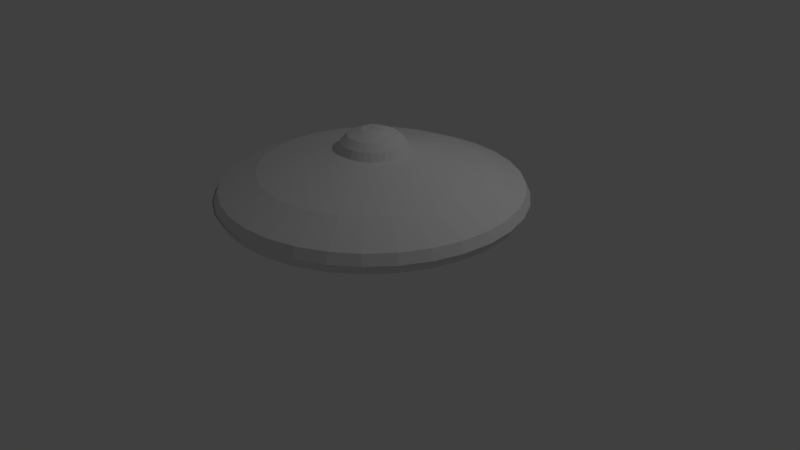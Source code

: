 # Source: ufo.blend  (saved by Blender 2.79.0; exported with 4.5.12 LTS)
import bpy
from mathutils import Matrix  # noqa: F401  (used for matrix-valued properties, if any)

bpy.ops.wm.read_factory_settings(use_empty=True)
scene = bpy.context.scene
scene.name = 'Scene'

# ---- collections
col_collection_1 = bpy.data.collections.new('Collection 1'); scene.collection.children.link(col_collection_1)

# ---- world
world_world = bpy.data.worlds.new('World'); scene.world = world_world
world_world.color = (0.05088, 0.05088, 0.05088)
world_world.use_sun_shadow = False
world_world.sun_shadow_jitter_overblur = 0.0
world_world.cycles.sampling_method = 'MANUAL'

# ---- cameras
cam_camera = bpy.data.cameras.new('Camera')
cam_camera.clip_end = 100.0
cam_camera.lens = 35.0
cam_camera.sensor_width = 32.0
cam_camera.sensor_height = 18.0
cam_camera.ortho_scale = 7.314
cam_camera.dof.focus_distance = 0.0
cam_camera.dof.aperture_fstop = 128.0

# ---- lights
light_lamp = bpy.data.lights.new('Lamp', 'POINT')
light_lamp.transmission_factor = 0.0
light_lamp.cutoff_distance = 30.0
light_lamp.energy = 100.0
light_lamp.shadow_buffer_clip_start = 1.001
light_lamp.shadow_soft_size = 0.1
light_lamp.shadow_maximum_resolution = 0.006
light_lamp.use_absolute_resolution = True

# ---- meshes
me_circle_005 = bpy.data.meshes.new('Circle.005')
me_circle_005.from_pydata([(-1.223e-07, -0.0298, 0.0), (0.005814, -0.02923, 0.0), (0.01141, -0.02754, 0.0), (0.01656, -0.02478, 0.0), (0.02107, -0.02107, 0.0), (0.02478, -0.01656, 0.0), (0.02754, -0.01141, 0.0), (0.02923, -0.005814, 0.0), (0.0298, 2.912e-07, 0.0), (0.02923, 0.005815, 0.0), (0.02754, 0.01141, 0.0), (0.02478, 0.01656, 0.0), (0.02107, 0.02108, 0.0), (0.01656, 0.02478, 0.0), (0.01141, 0.02754, 0.0), (0.005814, 0.02923, 0.0), (-1.32e-07, 0.0298, 0.0), (-0.005815, 0.02923, 0.0), (-0.01141, 0.02754, 0.0), (-0.01656, 0.02478, 0.0), (-0.02108, 0.02108, 0.0), (-0.02478, 0.01656, 0.0), (-0.02754, 0.01141, 0.0), (-0.02923, 0.005815, 0.0), (-0.0298, 2.647e-07, 0.0), (-0.02923, -0.005814, 0.0), (-0.02754, -0.01141, 0.0), (-0.02478, -0.01656, 0.0), (-0.02108, -0.02107, 0.0), (-0.01656, -0.02478, 0.0), (-0.01141, -0.02754, 0.0), (-0.005815, -0.02923, 0.0), (-2.994e-07, -0.7564, 0.0528), (0.1476, -0.7418, 0.0528), (0.2894, -0.6988, 0.0528), (0.4202, -0.6289, 0.0528), (0.5348, -0.5348, 0.0528), (0.6289, -0.4202, 0.0528), (0.6988, -0.2894, 0.0528), (0.7418, -0.1476, 0.0528), (0.7564, 2.505e-07, 0.0528), (0.7418, 0.1476, 0.0528), (0.6988, 0.2894, 0.0528), (0.6289, 0.4202, 0.0528), (0.5348, 0.5348, 0.0528), (0.4202, 0.6289, 0.0528), (0.2894, 0.6988, 0.0528), (0.1476, 0.7418, 0.0528), (-5.458e-07, 0.7564, 0.0528), (-0.1476, 0.7418, 0.0528), (-0.2894, 0.6988, 0.0528), (-0.4202, 0.6289, 0.0528), (-0.5348, 0.5348, 0.0528), (-0.6289, 0.4202, 0.0528), (-0.6988, 0.2894, 0.0528), (-0.7418, 0.1476, 0.0528), (-0.7564, -4.228e-07, 0.0528), (-0.7418, -0.1476, 0.0528), (-0.6988, -0.2894, 0.0528), (-0.6289, -0.4202, 0.0528), (-0.5348, -0.5348, 0.0528), (-0.4202, -0.6289, 0.0528), (-0.2894, -0.6988, 0.0528), (-0.1476, -0.7418, 0.0528), (-3.909e-07, -1.208, 0.3142), (0.2358, -1.185, 0.3142), (0.4625, -1.116, 0.3142), (0.6714, -1.005, 0.3142), (0.8545, -0.8545, 0.3142), (1.005, -0.6714, 0.3142), (1.116, -0.4625, 0.3142), (1.185, -0.2358, 0.3142), (1.208, 2.254e-07, 0.3142), (1.185, 0.2358, 0.3142), (1.116, 0.4625, 0.3142), (1.005, 0.6714, 0.3142), (0.8545, 0.8545, 0.3142), (0.6714, 1.005, 0.3142), (0.4625, 1.116, 0.3142), (0.2358, 1.185, 0.3142), (-7.847e-07, 1.208, 0.3142), (-0.2358, 1.185, 0.3142), (-0.4625, 1.116, 0.3142), (-0.6714, 1.005, 0.3142), (-0.8545, 0.8545, 0.3142), (-1.005, 0.6714, 0.3142), (-1.116, 0.4625, 0.3142), (-1.185, 0.2358, 0.3142), (-1.208, -8.503e-07, 0.3142), (-1.185, -0.2358, 0.3142), (-1.116, -0.4625, 0.3142), (-1.005, -0.6714, 0.3142), (-0.8545, -0.8545, 0.3142), (-0.6714, -1.005, 0.3142), (-0.4625, -1.116, 0.3142), (-0.2358, -1.185, 0.3142), (-4.431e-07, -1.442, 0.551), (0.2813, -1.414, 0.551), (0.5517, -1.332, 0.551), (0.801, -1.199, 0.551), (1.019, -1.019, 0.551), (1.199, -0.801, 0.551), (1.332, -0.5517, 0.551), (1.414, -0.2813, 0.551), (1.442, 2.185e-07, 0.551), (1.414, 0.2813, 0.551), (1.332, 0.5517, 0.551), (1.199, 0.801, 0.551), (1.019, 1.019, 0.551), (0.801, 1.199, 0.551), (0.5517, 1.332, 0.551), (0.2813, 1.414, 0.551), (-9.129e-07, 1.442, 0.551), (-0.2813, 1.414, 0.551), (-0.5517, 1.332, 0.551), (-0.801, 1.199, 0.551), (-1.019, 1.019, 0.551), (-1.199, 0.801, 0.551), (-1.332, 0.5517, 0.551), (-1.414, 0.2813, 0.551), (-1.442, -1.065e-06, 0.551), (-1.414, -0.2813, 0.551), (-1.332, -0.5517, 0.551), (-1.199, -0.801, 0.551), (-1.019, -1.019, 0.551), (-0.801, -1.199, 0.551), (-0.5517, -1.332, 0.551), (-0.2813, -1.414, 0.551)], [], [(10, 9, 41, 42), (24, 23, 55, 56), (11, 10, 42, 43), (25, 24, 56, 57), (12, 11, 43, 44), (26, 25, 57, 58), (13, 12, 44, 45), (27, 26, 58, 59), (14, 13, 45, 46), (1, 0, 32, 33), (28, 27, 59, 60), (15, 14, 46, 47), (2, 1, 33, 34), (29, 28, 60, 61), (16, 15, 47, 48), (3, 2, 34, 35), (30, 29, 61, 62), (17, 16, 48, 49), (4, 3, 35, 36), (31, 30, 62, 63), (18, 17, 49, 50), (5, 4, 36, 37), (0, 31, 63, 32), (19, 18, 50, 51), (6, 5, 37, 38), (20, 19, 51, 52), (7, 6, 38, 39), (21, 20, 52, 53), (8, 7, 39, 40), (22, 21, 53, 54), (9, 8, 40, 41), (23, 22, 54, 55), (50, 49, 81, 82), (37, 36, 68, 69), (32, 63, 95, 64), (51, 50, 82, 83), (38, 37, 69, 70), (52, 51, 83, 84), (39, 38, 70, 71), (53, 52, 84, 85), (40, 39, 71, 72), (54, 53, 85, 86), (41, 40, 72, 73), (55, 54, 86, 87), (42, 41, 73, 74), (56, 55, 87, 88), (43, 42, 74, 75), (57, 56, 88, 89), (44, 43, 75, 76), (58, 57, 89, 90), (45, 44, 76, 77), (59, 58, 90, 91), (46, 45, 77, 78), (33, 32, 64, 65), (60, 59, 91, 92), (47, 46, 78, 79), (34, 33, 65, 66), (61, 60, 92, 93), (48, 47, 79, 80), (35, 34, 66, 67), (62, 61, 93, 94), (49, 48, 80, 81), (36, 35, 67, 68), (63, 62, 94, 95), (85, 84, 116, 117), (72, 71, 103, 104), (86, 85, 117, 118), (73, 72, 104, 105), (87, 86, 118, 119), (74, 73, 105, 106), (88, 87, 119, 120), (75, 74, 106, 107), (89, 88, 120, 121), (76, 75, 107, 108), (90, 89, 121, 122), (77, 76, 108, 109), (91, 90, 122, 123), (78, 77, 109, 110), (65, 64, 96, 97), (92, 91, 123, 124), (79, 78, 110, 111), (66, 65, 97, 98), (93, 92, 124, 125), (80, 79, 111, 112), (67, 66, 98, 99), (94, 93, 125, 126), (81, 80, 112, 113), (68, 67, 99, 100), (95, 94, 126, 127), (82, 81, 113, 114), (69, 68, 100, 101), (64, 95, 127, 96), (83, 82, 114, 115), (70, 69, 101, 102), (84, 83, 115, 116), (71, 70, 102, 103)])
me_circle_005.use_remesh_preserve_volume = False
me_circle_005.use_remesh_preserve_attributes = False
me_circle_005.use_mirror_vertex_groups = False
me_circle_005.update()
me_circle_002 = bpy.data.meshes.new('Circle.002')
me_circle_002.from_pydata([(0.0, 1.0, 0.0), (-0.1951, 0.9808, 0.0), (-0.3827, 0.9239, 0.0), (-0.5556, 0.8315, 0.0), (-0.7071, 0.7071, 0.0), (-0.8315, 0.5556, 0.0), (-0.9239, 0.3827, 0.0), (-0.9808, 0.1951, 0.0), (-1.0, 7.55e-08, 0.0), (-0.9808, -0.1951, 0.0), (-0.9239, -0.3827, 0.0), (-0.8315, -0.5556, 0.0), (-0.7071, -0.7071, 0.0), (-0.5556, -0.8315, 0.0), (-0.3827, -0.9239, 0.0), (-0.1951, -0.9808, 0.0), (3.258e-07, -1.0, 0.0), (0.1951, -0.9808, 0.0), (0.3827, -0.9239, 0.0), (0.5556, -0.8315, 0.0), (0.7071, -0.7071, 0.0), (0.8315, -0.5556, 0.0), (0.9239, -0.3827, 0.0), (0.9808, -0.1951, 0.0), (1.0, 9.656e-07, 0.0), (0.9808, 0.1951, 0.0), (0.9239, 0.3827, 0.0), (0.8315, 0.5556, 0.0), (0.7071, 0.7071, 0.0), (0.5556, 0.8315, 0.0), (0.3827, 0.9239, 0.0), (0.1951, 0.9808, 0.0), (-4.125e-06, -33.74, -3.031), (6.582, -33.09, -3.031), (12.91, -31.17, -3.031), (18.74, -28.05, -3.031), (23.86, -23.86, -3.031), (28.05, -18.74, -3.031), (31.17, -12.91, -3.031), (33.09, -6.582, -3.031), (33.74, 7.352e-06, -3.031), (33.09, 6.582, -3.031), (31.17, 12.91, -3.031), (28.05, 18.74, -3.031), (23.86, 23.86, -3.031), (18.74, 28.05, -3.031), (12.91, 31.17, -3.031), (6.582, 33.09, -3.031), (-1.512e-05, 33.74, -3.031), (-6.582, 33.09, -3.031), (-12.91, 31.17, -3.031), (-18.74, 28.05, -3.031), (-23.86, 23.86, -3.031), (-28.05, 18.74, -3.031), (-31.17, 12.91, -3.031), (-33.09, 6.582, -3.031), (-33.74, -2.268e-05, -3.031), (-33.09, -6.582, -3.031), (-31.17, -12.91, -3.031), (-28.05, -18.74, -3.031), (-23.86, -23.86, -3.031), (-18.74, -28.05, -3.031), (-12.91, -31.17, -3.031), (-6.582, -33.09, -3.031), (-8.205e-06, -74.11, -19.79), (14.46, -72.68, -19.79), (28.36, -68.47, -19.79), (41.17, -61.62, -19.79), (52.4, -52.4, -19.79), (61.62, -41.17, -19.79), (68.47, -28.36, -19.79), (72.68, -14.46, -19.79), (74.11, 1.686e-05, -19.79), (72.68, 14.46, -19.79), (68.47, 28.36, -19.79), (61.62, 41.17, -19.79), (52.4, 52.4, -19.79), (41.17, 61.62, -19.79), (28.36, 68.47, -19.79), (14.46, 72.68, -19.79), (-3.235e-05, 74.11, -19.79), (-14.46, 72.68, -19.79), (-28.36, 68.47, -19.79), (-41.17, 61.62, -19.79), (-52.4, 52.4, -19.79), (-61.62, 41.17, -19.79), (-68.47, 28.36, -19.79), (-72.68, 14.46, -19.79), (-74.11, -4.91e-05, -19.79), (-72.68, -14.46, -19.79), (-68.47, -28.36, -19.79), (-61.62, -41.17, -19.79), (-52.4, -52.4, -19.79), (-41.17, -61.62, -19.79), (-28.36, -68.47, -19.79), (-14.46, -72.68, -19.79), (-9.208e-06, -94.34, -39.62), (18.41, -92.53, -39.62), (36.1, -87.16, -39.62), (52.41, -78.44, -39.62), (66.71, -66.71, -39.62), (78.44, -52.41, -39.62), (87.16, -36.1, -39.62), (92.53, -18.41, -39.62), (94.34, 2.199e-05, -39.62), (92.53, 18.41, -39.62), (87.16, 36.1, -39.62), (78.44, 52.41, -39.62), (66.71, 66.71, -39.62), (52.41, 78.44, -39.62), (36.1, 87.16, -39.62), (18.41, 92.53, -39.62), (-3.995e-05, 94.34, -39.62), (-18.41, 92.53, -39.62), (-36.1, 87.16, -39.62), (-52.41, 78.44, -39.62), (-66.71, 66.71, -39.62), (-78.44, 52.41, -39.62), (-87.16, 36.1, -39.62), (-92.53, 18.41, -39.62), (-94.34, -6.198e-05, -39.62), (-92.53, -18.41, -39.62), (-87.16, -36.1, -39.62), (-78.44, -52.41, -39.62), (-66.71, -66.71, -39.62), (-52.41, -78.44, -39.62), (-36.1, -87.16, -39.62), (-18.41, -92.53, -39.62), (-1.02e-05, -106.9, -66.33), (20.86, -104.9, -66.33), (40.92, -98.78, -66.33), (59.4, -88.9, -66.33), (75.6, -75.6, -66.33), (88.9, -59.4, -66.33), (98.78, -40.92, -66.33), (104.9, -20.86, -66.33), (106.9, 2.473e-05, -66.33), (104.9, 20.86, -66.33), (98.78, 40.92, -66.33), (88.9, 59.4, -66.33), (75.6, 75.6, -66.33), (59.4, 88.9, -66.33), (40.92, 98.78, -66.33), (20.86, 104.9, -66.33), (-4.504e-05, 106.9, -66.33), (-20.86, 104.9, -66.33), (-40.92, 98.78, -66.33), (-59.4, 88.9, -66.33), (-75.6, 75.6, -66.33), (-88.9, 59.4, -66.33), (-98.78, 40.92, -66.33), (-104.9, 20.86, -66.33), (-106.9, -7.044e-05, -66.33), (-104.9, -20.86, -66.33), (-98.78, -40.92, -66.33), (-88.9, -59.4, -66.33), (-75.6, -75.6, -66.33), (-59.4, -88.9, -66.33), (-40.92, -98.78, -66.33), (-20.86, -104.9, -66.33)], [], [(12, 11, 43, 44), (26, 25, 57, 58), (13, 12, 44, 45), (27, 26, 58, 59), (14, 13, 45, 46), (1, 0, 32, 33), (28, 27, 59, 60), (15, 14, 46, 47), (2, 1, 33, 34), (29, 28, 60, 61), (16, 15, 47, 48), (3, 2, 34, 35), (30, 29, 61, 62), (17, 16, 48, 49), (4, 3, 35, 36), (31, 30, 62, 63), (18, 17, 49, 50), (5, 4, 36, 37), (0, 31, 63, 32), (19, 18, 50, 51), (6, 5, 37, 38), (20, 19, 51, 52), (7, 6, 38, 39), (21, 20, 52, 53), (8, 7, 39, 40), (22, 21, 53, 54), (9, 8, 40, 41), (23, 22, 54, 55), (10, 9, 41, 42), (24, 23, 55, 56), (11, 10, 42, 43), (25, 24, 56, 57), (52, 51, 83, 84), (39, 38, 70, 71), (53, 52, 84, 85), (40, 39, 71, 72), (54, 53, 85, 86), (41, 40, 72, 73), (55, 54, 86, 87), (42, 41, 73, 74), (56, 55, 87, 88), (43, 42, 74, 75), (57, 56, 88, 89), (44, 43, 75, 76), (58, 57, 89, 90), (45, 44, 76, 77), (59, 58, 90, 91), (46, 45, 77, 78), (33, 32, 64, 65), (60, 59, 91, 92), (47, 46, 78, 79), (34, 33, 65, 66), (61, 60, 92, 93), (48, 47, 79, 80), (35, 34, 66, 67), (62, 61, 93, 94), (49, 48, 80, 81), (36, 35, 67, 68), (63, 62, 94, 95), (50, 49, 81, 82), (37, 36, 68, 69), (32, 63, 95, 64), (51, 50, 82, 83), (38, 37, 69, 70), (87, 86, 118, 119), (74, 73, 105, 106), (88, 87, 119, 120), (75, 74, 106, 107), (89, 88, 120, 121), (76, 75, 107, 108), (90, 89, 121, 122), (77, 76, 108, 109), (91, 90, 122, 123), (78, 77, 109, 110), (65, 64, 96, 97), (92, 91, 123, 124), (79, 78, 110, 111), (66, 65, 97, 98), (93, 92, 124, 125), (80, 79, 111, 112), (67, 66, 98, 99), (94, 93, 125, 126), (81, 80, 112, 113), (68, 67, 99, 100), (95, 94, 126, 127), (82, 81, 113, 114), (69, 68, 100, 101), (64, 95, 127, 96), (83, 82, 114, 115), (70, 69, 101, 102), (84, 83, 115, 116), (71, 70, 102, 103), (85, 84, 116, 117), (72, 71, 103, 104), (86, 85, 117, 118), (73, 72, 104, 105), (122, 121, 153, 154), (109, 108, 140, 141), (123, 122, 154, 155), (110, 109, 141, 142), (97, 96, 128, 129), (124, 123, 155, 156), (111, 110, 142, 143), (98, 97, 129, 130), (125, 124, 156, 157), (112, 111, 143, 144), (99, 98, 130, 131), (126, 125, 157, 158), (113, 112, 144, 145), (100, 99, 131, 132), (127, 126, 158, 159), (114, 113, 145, 146), (101, 100, 132, 133), (96, 127, 159, 128), (115, 114, 146, 147), (102, 101, 133, 134), (116, 115, 147, 148), (103, 102, 134, 135), (117, 116, 148, 149), (104, 103, 135, 136), (118, 117, 149, 150), (105, 104, 136, 137), (119, 118, 150, 151), (106, 105, 137, 138), (120, 119, 151, 152), (107, 106, 138, 139), (121, 120, 152, 153), (108, 107, 139, 140)])
_ca = me_circle_002.color_attributes.new('Col', 'BYTE_COLOR', 'CORNER')
_ca.data.foreach_set('color', [1.0, 1.0, 1.0, 1.0, 1.0, 1.0, 1.0, 1.0, 1.0, 1.0, 1.0, 1.0, 1.0, 1.0, 1.0, 1.0, 1.0, 1.0, 1.0, 1.0, 1.0, 1.0, 1.0, 1.0, 1.0, 1.0, 1.0, 1.0, 1.0, 1.0, 1.0, 1.0, 1.0, 1.0, 1.0, 1.0, 1.0, 1.0, 1.0, 1.0, 1.0, 1.0, 1.0, 1.0, 1.0, 1.0, 1.0, 1.0, 1.0, 1.0, 1.0, 1.0, 1.0, 1.0, 1.0, 1.0, 1.0, 1.0, 1.0, 1.0, 1.0, 1.0, 1.0, 1.0, 1.0, 1.0, 1.0, 1.0, 1.0, 1.0, 1.0, 1.0, 1.0, 1.0, 1.0, 1.0, 1.0, 1.0, 1.0, 1.0, 1.0, 1.0, 1.0, 1.0, 1.0, 1.0, 1.0, 1.0, 1.0, 1.0, 1.0, 1.0, 1.0, 1.0, 1.0, 1.0, 1.0, 1.0, 1.0, 1.0, 1.0, 1.0, 1.0, 1.0, 1.0, 1.0, 1.0, 1.0, 1.0, 1.0, 1.0, 1.0, 1.0, 1.0, 1.0, 1.0, 1.0, 1.0, 1.0, 1.0, 1.0, 1.0, 1.0, 1.0, 1.0, 1.0, 1.0, 1.0, 1.0, 1.0, 1.0, 1.0, 1.0, 1.0, 1.0, 1.0, 1.0, 1.0, 1.0, 1.0, 1.0, 1.0, 1.0, 1.0, 1.0, 1.0, 1.0, 1.0, 1.0, 1.0, 1.0, 1.0, 1.0, 1.0, 1.0, 1.0, 1.0, 1.0, 1.0, 1.0, 1.0, 1.0, 1.0, 1.0, 1.0, 1.0, 1.0, 1.0, 1.0, 1.0, 1.0, 1.0, 1.0, 1.0, 1.0, 1.0, 1.0, 1.0, 1.0, 1.0, 1.0, 1.0, 1.0, 1.0, 1.0, 1.0, 1.0, 1.0, 1.0, 1.0, 1.0, 1.0, 1.0, 1.0, 1.0, 1.0, 1.0, 1.0, 1.0, 1.0, 1.0, 1.0, 1.0, 1.0, 1.0, 1.0, 1.0, 1.0, 1.0, 1.0, 1.0, 1.0, 1.0, 1.0, 1.0, 1.0, 1.0, 1.0, 1.0, 1.0, 1.0, 1.0, 1.0, 1.0, 1.0, 1.0, 1.0, 1.0, 1.0, 1.0, 1.0, 1.0, 1.0, 1.0, 1.0, 1.0, 1.0, 1.0, 1.0, 1.0, 1.0, 1.0, 1.0, 1.0, 1.0, 1.0, 1.0, 1.0, 1.0, 1.0, 1.0, 1.0, 1.0, 1.0, 1.0, 1.0, 1.0, 1.0, 1.0, 1.0, 1.0, 1.0, 1.0, 1.0, 1.0, 1.0, 1.0, 1.0, 1.0, 1.0, 1.0, 1.0, 1.0, 1.0, 1.0, 1.0, 1.0, 1.0, 1.0, 1.0, 1.0, 1.0, 1.0, 1.0, 1.0, 1.0, 1.0, 1.0, 1.0, 1.0, 1.0, 1.0, 1.0, 1.0, 1.0, 1.0, 1.0, 1.0, 1.0, 1.0, 1.0, 1.0, 1.0, 1.0, 1.0, 1.0, 1.0, 1.0, 1.0, 1.0, 1.0, 1.0, 1.0, 1.0, 1.0, 1.0, 1.0, 1.0, 1.0, 1.0, 1.0, 1.0, 1.0, 1.0, 1.0, 1.0, 1.0, 1.0, 1.0, 1.0, 1.0, 1.0, 1.0, 1.0, 1.0, 1.0, 1.0, 1.0, 1.0, 1.0, 1.0, 1.0, 1.0, 1.0, 1.0, 1.0, 1.0, 1.0, 1.0, 1.0, 1.0, 1.0, 1.0, 1.0, 1.0, 1.0, 1.0, 1.0, 1.0, 1.0, 1.0, 1.0, 1.0, 1.0, 1.0, 1.0, 1.0, 1.0, 1.0, 1.0, 1.0, 1.0, 1.0, 1.0, 1.0, 1.0, 1.0, 1.0, 1.0, 1.0, 1.0, 1.0, 1.0, 1.0, 1.0, 1.0, 1.0, 1.0, 1.0, 1.0, 1.0, 1.0, 1.0, 1.0, 1.0, 1.0, 1.0, 1.0, 1.0, 1.0, 1.0, 1.0, 1.0, 1.0, 1.0, 1.0, 1.0, 1.0, 1.0, 1.0, 1.0, 1.0, 1.0, 1.0, 1.0, 1.0, 1.0, 1.0, 1.0, 1.0, 1.0, 1.0, 1.0, 1.0, 1.0, 1.0, 1.0, 1.0, 1.0, 1.0, 1.0, 1.0, 1.0, 1.0, 1.0, 1.0, 1.0, 1.0, 1.0, 1.0, 1.0, 1.0, 1.0, 1.0, 1.0, 1.0, 1.0, 1.0, 1.0, 1.0, 1.0, 1.0, 1.0, 1.0, 1.0, 1.0, 1.0, 1.0, 1.0, 1.0, 1.0, 1.0, 1.0, 1.0, 1.0, 1.0, 1.0, 1.0, 1.0, 1.0, 1.0, 1.0, 1.0, 1.0, 1.0, 1.0, 1.0, 1.0, 1.0, 1.0, 1.0, 1.0, 1.0, 1.0, 1.0, 1.0, 1.0, 1.0, 1.0, 1.0, 1.0, 1.0, 1.0, 1.0, 1.0, 1.0, 1.0, 1.0, 1.0, 1.0, 1.0, 1.0, 1.0, 1.0, 1.0, 1.0, 1.0, 1.0, 1.0, 1.0, 1.0, 1.0, 1.0, 1.0, 1.0, 1.0, 1.0, 1.0, 1.0, 1.0, 1.0, 1.0, 1.0, 1.0, 1.0, 1.0, 1.0, 1.0, 1.0, 1.0, 1.0, 1.0, 1.0, 1.0, 1.0, 1.0, 1.0, 1.0, 1.0, 1.0, 1.0, 1.0, 1.0, 1.0, 1.0, 1.0, 1.0, 1.0, 1.0, 1.0, 1.0, 1.0, 1.0, 1.0, 1.0, 1.0, 1.0, 1.0, 1.0, 1.0, 1.0, 1.0, 1.0, 1.0, 1.0, 1.0, 1.0, 1.0, 1.0, 1.0, 1.0, 1.0, 1.0, 1.0, 1.0, 1.0, 1.0, 1.0, 1.0, 1.0, 1.0, 1.0, 1.0, 1.0, 1.0, 1.0, 1.0, 1.0, 1.0, 1.0, 1.0, 1.0, 1.0, 1.0, 1.0, 1.0, 1.0, 1.0, 1.0, 1.0, 1.0, 1.0, 1.0, 1.0, 1.0, 1.0, 1.0, 1.0, 1.0, 1.0, 1.0, 1.0, 1.0, 1.0, 1.0, 1.0, 1.0, 1.0, 1.0, 1.0, 1.0, 1.0, 1.0, 1.0, 1.0, 1.0, 1.0, 1.0, 1.0, 1.0, 1.0, 1.0, 1.0, 1.0, 1.0, 1.0, 1.0, 1.0, 1.0, 1.0, 1.0, 1.0, 1.0, 1.0, 1.0, 1.0, 1.0, 1.0, 1.0, 1.0, 1.0, 1.0, 1.0, 1.0, 1.0, 1.0, 1.0, 1.0, 1.0, 1.0, 1.0, 1.0, 1.0, 1.0, 1.0, 1.0, 1.0, 1.0, 1.0, 1.0, 1.0, 1.0, 1.0, 1.0, 1.0, 1.0, 1.0, 1.0, 1.0, 1.0, 1.0, 1.0, 1.0, 1.0, 1.0, 1.0, 1.0, 1.0, 1.0, 1.0, 1.0, 1.0, 1.0, 1.0, 1.0, 1.0, 1.0, 1.0, 1.0, 1.0, 1.0, 1.0, 1.0, 1.0, 1.0, 1.0, 1.0, 1.0, 1.0, 1.0, 1.0, 1.0, 1.0, 1.0, 1.0, 1.0, 1.0, 1.0, 1.0, 1.0, 1.0, 1.0, 1.0, 1.0, 1.0, 1.0, 1.0, 1.0, 1.0, 1.0, 1.0, 1.0, 1.0, 1.0, 1.0, 1.0, 1.0, 1.0, 1.0, 1.0, 1.0, 1.0, 1.0, 1.0, 1.0, 1.0, 1.0, 1.0, 1.0, 1.0, 1.0, 1.0, 1.0, 1.0, 1.0, 1.0, 1.0, 1.0, 1.0, 1.0, 1.0, 1.0, 1.0, 1.0, 1.0, 1.0, 1.0, 1.0, 1.0, 1.0, 1.0, 1.0, 1.0, 1.0, 1.0, 1.0, 1.0, 1.0, 1.0, 1.0, 1.0, 1.0, 1.0, 1.0, 1.0, 1.0, 1.0, 1.0, 1.0, 1.0, 1.0, 1.0, 1.0, 1.0, 1.0, 1.0, 1.0, 1.0, 1.0, 1.0, 1.0, 1.0, 1.0, 1.0, 1.0, 1.0, 1.0, 1.0, 1.0, 1.0, 1.0, 1.0, 1.0, 1.0, 1.0, 1.0, 1.0, 1.0, 1.0, 1.0, 1.0, 1.0, 1.0, 1.0, 1.0, 1.0, 1.0, 1.0, 1.0, 1.0, 1.0, 1.0, 1.0, 1.0, 1.0, 1.0, 1.0, 1.0, 1.0, 1.0, 1.0, 1.0, 1.0, 1.0, 1.0, 1.0, 1.0, 1.0, 1.0, 1.0, 1.0, 1.0, 1.0, 1.0, 1.0, 1.0, 1.0, 1.0, 1.0, 1.0, 1.0, 1.0, 1.0, 1.0, 1.0, 1.0, 1.0, 1.0, 1.0, 1.0, 1.0, 1.0, 1.0, 1.0, 1.0, 1.0, 1.0, 1.0, 1.0, 1.0, 1.0, 1.0, 1.0, 1.0, 1.0, 1.0, 1.0, 1.0, 1.0, 1.0, 1.0, 1.0, 1.0, 1.0, 1.0, 1.0, 1.0, 1.0, 1.0, 1.0, 1.0, 1.0, 1.0, 1.0, 1.0, 1.0, 1.0, 1.0, 1.0, 1.0, 1.0, 1.0, 1.0, 1.0, 1.0, 1.0, 1.0, 1.0, 1.0, 1.0, 1.0, 1.0, 1.0, 1.0, 1.0, 1.0, 1.0, 1.0, 1.0, 1.0, 1.0, 1.0, 1.0, 1.0, 1.0, 1.0, 1.0, 1.0, 1.0, 1.0, 1.0, 1.0, 1.0, 1.0, 1.0, 1.0, 1.0, 1.0, 1.0, 1.0, 1.0, 1.0, 1.0, 1.0, 1.0, 1.0, 1.0, 1.0, 1.0, 1.0, 1.0, 1.0, 1.0, 1.0, 1.0, 1.0, 1.0, 1.0, 1.0, 1.0, 1.0, 1.0, 1.0, 1.0, 1.0, 1.0, 1.0, 1.0, 1.0, 1.0, 1.0, 1.0, 1.0, 1.0, 1.0, 1.0, 1.0, 1.0, 1.0, 1.0, 1.0, 1.0, 1.0, 1.0, 1.0, 1.0, 1.0, 1.0, 1.0, 1.0, 1.0, 1.0, 1.0, 1.0, 1.0, 1.0, 1.0, 1.0, 1.0, 1.0, 1.0, 1.0, 1.0, 1.0, 1.0, 1.0, 1.0, 1.0, 1.0, 1.0, 1.0, 1.0, 1.0, 1.0, 1.0, 1.0, 1.0, 1.0, 1.0, 1.0, 1.0, 1.0, 1.0, 1.0, 1.0, 1.0, 1.0, 1.0, 1.0, 1.0, 1.0, 1.0, 1.0, 1.0, 1.0, 1.0, 1.0, 1.0, 1.0, 1.0, 1.0, 1.0, 1.0, 1.0, 1.0, 1.0, 1.0, 1.0, 1.0, 1.0, 1.0, 1.0, 1.0, 1.0, 1.0, 1.0, 1.0, 1.0, 1.0, 1.0, 1.0, 1.0, 1.0, 1.0, 1.0, 1.0, 1.0, 1.0, 1.0, 1.0, 1.0, 1.0, 1.0, 1.0, 1.0, 1.0, 1.0, 1.0, 1.0, 1.0, 1.0, 1.0, 1.0, 1.0, 1.0, 1.0, 1.0, 1.0, 1.0, 1.0, 1.0, 1.0, 1.0, 1.0, 1.0, 1.0, 1.0, 1.0, 1.0, 1.0, 1.0, 1.0, 1.0, 1.0, 1.0, 1.0, 1.0, 1.0, 1.0, 1.0, 1.0, 1.0, 1.0, 1.0, 1.0, 1.0, 1.0, 1.0, 1.0, 1.0, 1.0, 1.0, 1.0, 1.0, 1.0, 1.0, 1.0, 1.0, 1.0, 1.0, 1.0, 1.0, 1.0, 1.0, 1.0, 1.0, 1.0, 1.0, 1.0, 1.0, 1.0, 1.0, 1.0, 1.0, 1.0, 1.0, 1.0, 1.0, 1.0, 1.0, 1.0, 1.0, 1.0, 1.0, 1.0, 1.0, 1.0, 1.0, 1.0, 1.0, 1.0, 1.0, 1.0, 1.0, 1.0, 1.0, 1.0, 1.0, 1.0, 1.0, 1.0, 1.0, 1.0, 1.0, 1.0, 1.0, 1.0, 1.0, 1.0, 1.0, 1.0, 1.0, 1.0, 1.0, 1.0, 1.0, 1.0, 1.0, 1.0, 1.0, 1.0, 1.0, 1.0, 1.0, 1.0, 1.0, 1.0, 1.0, 1.0, 1.0, 1.0, 1.0, 1.0, 1.0, 1.0, 1.0, 1.0, 1.0, 1.0, 1.0, 1.0, 1.0, 1.0, 1.0, 1.0, 1.0, 1.0, 1.0, 1.0, 1.0, 1.0, 1.0, 1.0, 1.0, 1.0, 1.0, 1.0, 1.0, 1.0, 1.0, 1.0, 1.0, 1.0, 1.0, 1.0, 1.0, 1.0, 1.0, 1.0, 1.0, 1.0, 1.0, 1.0, 1.0, 1.0, 1.0, 1.0, 1.0, 1.0, 1.0, 1.0, 1.0, 1.0, 1.0, 1.0, 1.0, 1.0, 1.0, 1.0, 1.0, 1.0, 1.0, 1.0, 1.0, 1.0, 1.0, 1.0, 1.0, 1.0, 1.0, 1.0, 1.0, 1.0, 1.0, 1.0, 1.0, 1.0, 1.0, 1.0, 1.0, 1.0, 1.0, 1.0, 1.0, 1.0, 1.0, 1.0, 1.0, 1.0, 1.0, 1.0, 1.0, 1.0, 1.0, 1.0, 1.0, 1.0, 1.0, 1.0, 1.0, 1.0, 1.0, 1.0, 1.0, 1.0, 1.0, 1.0, 1.0, 1.0, 1.0, 1.0, 1.0, 1.0, 1.0, 1.0, 1.0, 1.0, 1.0, 1.0, 1.0, 1.0, 1.0, 1.0, 1.0, 1.0, 1.0, 1.0, 1.0, 1.0, 1.0, 1.0, 1.0, 1.0, 1.0, 1.0, 1.0, 1.0, 1.0, 1.0, 1.0, 1.0, 1.0, 1.0, 1.0, 1.0, 1.0, 1.0, 1.0, 1.0, 1.0, 1.0, 1.0, 1.0, 1.0, 1.0, 1.0, 1.0, 1.0, 1.0, 1.0, 1.0, 1.0, 1.0, 1.0, 1.0, 1.0, 1.0, 1.0, 1.0, 1.0, 1.0, 1.0, 1.0, 1.0, 1.0, 1.0, 1.0, 1.0, 1.0, 1.0, 1.0, 1.0, 1.0, 1.0, 1.0, 1.0, 1.0, 1.0, 1.0, 1.0, 1.0, 1.0, 1.0, 1.0, 1.0, 1.0, 1.0, 1.0, 1.0, 1.0, 1.0, 1.0, 1.0, 1.0, 1.0, 1.0, 1.0, 1.0, 1.0, 1.0, 1.0, 1.0, 1.0, 1.0, 1.0, 1.0, 1.0, 1.0, 1.0, 1.0, 1.0, 1.0, 1.0, 1.0, 1.0, 1.0, 1.0, 1.0, 1.0, 1.0, 1.0, 1.0, 1.0, 1.0, 1.0, 1.0, 1.0, 1.0, 1.0, 1.0, 1.0, 1.0, 1.0, 1.0, 1.0, 1.0, 1.0, 1.0, 1.0, 1.0, 1.0, 1.0, 1.0, 1.0, 1.0, 1.0, 1.0, 1.0, 1.0, 1.0, 1.0, 1.0, 1.0, 1.0, 1.0, 1.0, 1.0, 1.0, 1.0, 1.0, 1.0, 1.0, 1.0, 1.0, 1.0, 1.0, 1.0, 1.0, 1.0, 1.0, 1.0, 1.0, 1.0, 1.0, 1.0, 1.0, 1.0, 1.0, 1.0, 1.0, 1.0, 1.0, 1.0, 1.0, 1.0, 1.0, 1.0, 1.0, 1.0, 1.0, 1.0, 1.0, 1.0, 1.0, 1.0, 1.0, 1.0, 1.0, 1.0, 1.0, 1.0, 1.0, 1.0, 1.0, 1.0, 1.0, 1.0, 1.0, 1.0, 1.0, 1.0, 1.0, 1.0, 1.0, 1.0, 1.0, 1.0, 1.0, 1.0, 1.0, 1.0, 1.0, 1.0, 1.0, 1.0, 1.0, 1.0, 1.0, 1.0, 1.0, 1.0, 1.0, 1.0, 1.0, 1.0, 1.0, 1.0, 1.0, 1.0, 1.0, 1.0, 1.0, 1.0, 1.0, 1.0, 1.0, 1.0, 1.0, 1.0, 1.0, 1.0, 1.0, 1.0, 1.0, 1.0, 1.0, 1.0, 1.0, 1.0, 1.0, 1.0, 1.0, 1.0, 1.0, 1.0, 1.0, 1.0, 1.0, 1.0, 1.0, 1.0, 1.0, 1.0, 1.0, 1.0, 1.0, 1.0, 1.0, 1.0, 1.0, 1.0, 1.0, 1.0, 1.0, 1.0, 1.0, 1.0, 1.0, 1.0, 1.0, 1.0, 1.0, 1.0, 1.0, 1.0, 1.0, 1.0, 1.0, 1.0, 1.0, 1.0, 1.0, 1.0, 1.0, 1.0, 1.0, 1.0, 1.0, 1.0, 1.0, 1.0, 1.0, 1.0, 1.0, 1.0, 1.0, 1.0, 1.0, 1.0, 1.0, 1.0, 1.0, 1.0, 1.0, 1.0, 1.0, 1.0, 1.0, 1.0, 1.0, 1.0, 1.0, 1.0, 1.0, 1.0, 1.0, 1.0, 1.0, 1.0, 1.0, 1.0, 1.0, 1.0, 1.0, 1.0, 1.0, 1.0, 1.0, 1.0, 1.0, 1.0, 1.0, 1.0, 1.0, 1.0, 1.0, 1.0, 1.0, 1.0, 1.0, 1.0, 1.0, 1.0, 1.0, 1.0, 1.0, 1.0, 1.0, 1.0, 1.0, 1.0, 1.0, 1.0, 1.0, 1.0, 1.0, 1.0, 1.0, 1.0, 1.0, 1.0, 1.0, 1.0, 1.0, 1.0, 1.0, 1.0, 1.0, 1.0, 1.0, 1.0, 1.0, 1.0, 1.0, 1.0, 1.0, 1.0, 1.0, 1.0, 1.0, 1.0, 1.0, 1.0, 1.0, 1.0, 1.0, 1.0, 1.0, 1.0, 1.0, 1.0, 1.0, 1.0, 1.0, 1.0, 1.0, 1.0, 1.0, 1.0, 1.0, 1.0, 1.0, 1.0, 1.0, 1.0, 1.0, 1.0, 1.0, 1.0, 1.0, 1.0, 1.0, 1.0, 1.0, 1.0, 1.0, 1.0, 1.0, 1.0, 1.0, 1.0, 1.0, 1.0, 1.0, 1.0, 1.0, 1.0, 1.0, 1.0, 1.0, 1.0, 1.0, 1.0, 1.0, 1.0, 1.0, 1.0, 1.0, 1.0, 1.0, 1.0, 1.0, 1.0, 1.0, 1.0, 1.0, 1.0, 1.0, 1.0, 1.0, 1.0, 1.0, 1.0, 1.0, 1.0, 1.0, 1.0, 1.0, 1.0, 1.0, 1.0, 1.0, 1.0, 1.0, 1.0, 1.0, 1.0, 1.0, 1.0, 1.0, 1.0, 1.0, 1.0, 1.0, 1.0, 1.0, 1.0, 1.0, 1.0, 1.0, 1.0, 1.0, 1.0, 1.0, 1.0, 1.0, 1.0, 1.0, 1.0, 1.0, 1.0, 1.0, 1.0, 1.0, 1.0, 1.0, 1.0, 1.0, 1.0, 1.0, 1.0, 1.0, 1.0, 1.0, 1.0, 1.0, 1.0, 1.0, 1.0, 1.0, 1.0, 1.0, 1.0, 1.0, 1.0, 1.0, 1.0, 1.0, 1.0, 1.0, 1.0, 1.0, 1.0, 1.0, 1.0, 1.0, 1.0, 1.0, 1.0, 1.0, 1.0, 1.0, 1.0, 1.0, 1.0, 1.0, 1.0, 1.0, 1.0, 1.0, 1.0, 1.0, 1.0, 1.0, 1.0, 1.0, 1.0, 1.0, 1.0, 1.0, 1.0, 1.0, 1.0, 1.0, 1.0, 1.0, 1.0, 1.0, 1.0, 1.0, 1.0, 1.0, 1.0, 1.0, 1.0, 1.0, 1.0, 1.0, 1.0, 1.0, 1.0, 1.0, 1.0, 1.0, 1.0, 1.0, 1.0, 1.0, 1.0, 1.0, 1.0, 1.0, 1.0, 1.0, 1.0, 1.0, 1.0, 1.0, 1.0, 1.0, 1.0, 1.0, 1.0, 1.0, 1.0, 1.0, 1.0, 1.0, 1.0, 1.0, 1.0, 1.0, 1.0, 1.0, 1.0, 1.0, 1.0, 1.0, 1.0, 1.0, 1.0, 1.0, 1.0, 1.0, 1.0, 1.0, 1.0, 1.0, 1.0, 1.0, 1.0, 1.0, 1.0, 1.0, 1.0, 1.0, 1.0, 1.0, 1.0, 1.0, 1.0, 1.0, 1.0, 1.0, 1.0, 1.0, 1.0, 1.0, 1.0, 1.0, 1.0, 1.0, 1.0, 1.0, 1.0, 1.0, 1.0, 1.0, 1.0, 1.0, 1.0, 1.0, 1.0, 1.0, 1.0, 1.0, 1.0, 1.0, 1.0, 1.0, 1.0, 1.0, 1.0, 1.0, 1.0, 1.0, 1.0, 1.0, 1.0, 1.0, 1.0, 1.0, 1.0, 1.0, 1.0, 1.0, 1.0, 1.0, 1.0, 1.0, 1.0, 1.0, 1.0, 1.0, 1.0, 1.0, 1.0, 1.0, 1.0, 1.0, 1.0, 1.0, 1.0, 1.0, 1.0, 1.0, 1.0, 1.0, 1.0, 1.0, 1.0, 1.0, 1.0, 1.0, 1.0, 1.0, 1.0, 1.0])
me_circle_002.use_remesh_preserve_volume = False
me_circle_002.use_remesh_preserve_attributes = False
me_circle_002.use_mirror_vertex_groups = False
me_circle_002.update()
me_circle_007 = bpy.data.meshes.new('Circle.007')
me_circle_007.from_pydata([(0.0, 1.0, 0.0), (-0.1951, 0.9808, 0.0), (-0.3827, 0.9239, 0.0), (-0.5556, 0.8315, 0.0), (-0.7071, 0.7071, 0.0), (-0.8315, 0.5556, 0.0), (-0.9239, 0.3827, 0.0), (-0.9808, 0.1951, 0.0), (-1.0, 7.55e-08, 0.0), (-0.9808, -0.1951, 0.0), (-0.9239, -0.3827, 0.0), (-0.8315, -0.5556, 0.0), (-0.7071, -0.7071, 0.0), (-0.5556, -0.8315, 0.0), (-0.3827, -0.9239, 0.0), (-0.1951, -0.9808, 0.0), (3.258e-07, -1.0, 0.0), (0.1951, -0.9808, 0.0), (0.3827, -0.9239, 0.0), (0.5556, -0.8315, 0.0), (0.7071, -0.7071, 0.0), (0.8315, -0.5556, 0.0), (0.9239, -0.3827, 0.0), (0.9808, -0.1951, 0.0), (1.0, 9.656e-07, 0.0), (0.9808, 0.1951, 0.0), (0.9239, 0.3827, 0.0), (0.8315, 0.5556, 0.0), (0.7071, 0.7071, 0.0), (0.5556, 0.8315, 0.0), (0.3827, 0.9239, 0.0), (0.1951, 0.9808, 0.0), (2.835e-07, 3.387, 0.6179), (-0.6609, 3.322, 0.6179), (-1.296, 3.13, 0.6179), (-1.882, 2.817, 0.6179), (-2.395, 2.395, 0.6179), (-2.817, 1.882, 0.6179), (-3.13, 1.296, 0.6179), (-3.322, 0.6609, 0.6179), (-3.387, -4.246e-07, 0.6179), (-3.322, -0.6609, 0.6179), (-3.13, -1.296, 0.6179), (-2.817, -1.882, 0.6179), (-2.395, -2.395, 0.6179), (-1.882, -2.817, 0.6179), (-1.296, -3.13, 0.6179), (-0.6609, -3.322, 0.6179), (1.387e-06, -3.387, 0.6179), (0.6609, -3.322, 0.6179), (1.296, -3.13, 0.6179), (1.882, -2.817, 0.6179), (2.395, -2.395, 0.6179), (2.817, -1.882, 0.6179), (3.13, -1.296, 0.6179), (3.322, -0.6608, 0.6179), (3.387, 2.591e-06, 0.6179), (3.322, 0.6609, 0.6179), (3.13, 1.296, 0.6179), (2.817, 1.882, 0.6179), (2.395, 2.395, 0.6179), (1.882, 2.817, 0.6179), (1.296, 3.13, 0.6179), (0.6608, 3.322, 0.6179), (3.744e-07, 4.518, 1.095), (-0.8814, 4.431, 1.095), (-1.729, 4.174, 1.095), (-2.51, 3.757, 1.095), (-3.195, 3.195, 1.095), (-3.757, 2.51, 1.095), (-4.174, 1.729, 1.095), (-4.431, 0.8814, 1.095), (-4.518, -6.41e-07, 1.095), (-4.431, -0.8814, 1.095), (-4.174, -1.729, 1.095), (-3.757, -2.51, 1.095), (-3.195, -3.195, 1.095), (-2.51, -3.757, 1.095), (-1.729, -4.174, 1.095), (-0.8814, -4.431, 1.095), (1.847e-06, -4.518, 1.095), (0.8814, -4.431, 1.095), (1.729, -4.174, 1.095), (2.51, -3.757, 1.095), (3.195, -3.195, 1.095), (3.757, -2.51, 1.095), (4.174, -1.729, 1.095), (4.431, -0.8814, 1.095), (4.518, 3.381e-06, 1.095), (4.431, 0.8814, 1.095), (4.174, 1.729, 1.095), (3.757, 2.51, 1.095), (3.195, 3.195, 1.095), (2.51, 3.757, 1.095), (1.729, 4.174, 1.095), (0.8814, 4.431, 1.095), (3.895e-07, 4.659, 1.394), (-0.9089, 4.569, 1.394), (-1.783, 4.304, 1.394), (-2.588, 3.874, 1.394), (-3.294, 3.294, 1.394), (-3.874, 2.588, 1.394), (-4.304, 1.783, 1.394), (-4.569, 0.9089, 1.394), (-4.659, -6.712e-07, 1.394), (-4.569, -0.9089, 1.394), (-4.304, -1.783, 1.394), (-3.874, -2.588, 1.394), (-3.294, -3.294, 1.394), (-2.588, -3.874, 1.394), (-1.783, -4.304, 1.394), (-0.9089, -4.569, 1.394), (1.908e-06, -4.659, 1.394), (0.9089, -4.569, 1.394), (1.783, -4.304, 1.394), (2.588, -3.874, 1.394), (3.294, -3.294, 1.394), (3.874, -2.588, 1.394), (4.304, -1.783, 1.394), (4.569, -0.9089, 1.394), (4.659, 3.476e-06, 1.394), (4.569, 0.9089, 1.394), (4.304, 1.783, 1.394), (3.874, 2.588, 1.394), (3.294, 3.294, 1.394), (2.588, 3.874, 1.394), (1.783, 4.304, 1.394), (0.9089, 4.569, 1.394)], [], [(25, 24, 56, 57), (12, 11, 43, 44), (26, 25, 57, 58), (13, 12, 44, 45), (27, 26, 58, 59), (14, 13, 45, 46), (1, 0, 32, 33), (28, 27, 59, 60), (15, 14, 46, 47), (2, 1, 33, 34), (29, 28, 60, 61), (16, 15, 47, 48), (3, 2, 34, 35), (30, 29, 61, 62), (17, 16, 48, 49), (4, 3, 35, 36), (31, 30, 62, 63), (18, 17, 49, 50), (5, 4, 36, 37), (0, 31, 63, 32), (19, 18, 50, 51), (6, 5, 37, 38), (20, 19, 51, 52), (7, 6, 38, 39), (21, 20, 52, 53), (8, 7, 39, 40), (22, 21, 53, 54), (9, 8, 40, 41), (23, 22, 54, 55), (10, 9, 41, 42), (24, 23, 55, 56), (11, 10, 42, 43), (38, 37, 69, 70), (52, 51, 83, 84), (39, 38, 70, 71), (53, 52, 84, 85), (40, 39, 71, 72), (54, 53, 85, 86), (41, 40, 72, 73), (55, 54, 86, 87), (42, 41, 73, 74), (56, 55, 87, 88), (43, 42, 74, 75), (57, 56, 88, 89), (44, 43, 75, 76), (58, 57, 89, 90), (45, 44, 76, 77), (59, 58, 90, 91), (46, 45, 77, 78), (33, 32, 64, 65), (60, 59, 91, 92), (47, 46, 78, 79), (34, 33, 65, 66), (61, 60, 92, 93), (48, 47, 79, 80), (35, 34, 66, 67), (62, 61, 93, 94), (49, 48, 80, 81), (36, 35, 67, 68), (63, 62, 94, 95), (50, 49, 81, 82), (37, 36, 68, 69), (32, 63, 95, 64), (51, 50, 82, 83), (73, 72, 104, 105), (87, 86, 118, 119), (74, 73, 105, 106), (88, 87, 119, 120), (75, 74, 106, 107), (89, 88, 120, 121), (76, 75, 107, 108), (90, 89, 121, 122), (77, 76, 108, 109), (91, 90, 122, 123), (78, 77, 109, 110), (65, 64, 96, 97), (92, 91, 123, 124), (79, 78, 110, 111), (66, 65, 97, 98), (93, 92, 124, 125), (80, 79, 111, 112), (67, 66, 98, 99), (94, 93, 125, 126), (81, 80, 112, 113), (68, 67, 99, 100), (95, 94, 126, 127), (82, 81, 113, 114), (69, 68, 100, 101), (64, 95, 127, 96), (83, 82, 114, 115), (70, 69, 101, 102), (84, 83, 115, 116), (71, 70, 102, 103), (85, 84, 116, 117), (72, 71, 103, 104), (86, 85, 117, 118)])
me_circle_007.use_remesh_preserve_volume = False
me_circle_007.use_remesh_preserve_attributes = False
me_circle_007.use_mirror_vertex_groups = False
me_circle_007.update()
me_circle_004 = bpy.data.meshes.new('Circle.004')
me_circle_004.from_pydata([(0.0, 1.0, 0.0), (-0.1951, 0.9808, 0.0), (-0.3827, 0.9239, 0.0), (-0.5556, 0.8315, 0.0), (-0.7071, 0.7071, 0.0), (-0.8315, 0.5556, 0.0), (-0.9239, 0.3827, 0.0), (-0.9808, 0.1951, 0.0), (-1.0, 7.55e-08, 0.0), (-0.9808, -0.1951, 0.0), (-0.9239, -0.3827, 0.0), (-0.8315, -0.5556, 0.0), (-0.7071, -0.7071, 0.0), (-0.5556, -0.8315, 0.0), (-0.3827, -0.9239, 0.0), (-0.1951, -0.9808, 0.0), (3.258e-07, -1.0, 0.0), (0.1951, -0.9808, 0.0), (0.3827, -0.9239, 0.0), (0.5556, -0.8315, 0.0), (0.7071, -0.7071, 0.0), (0.8315, -0.5556, 0.0), (0.9239, -0.3827, 0.0), (0.9808, -0.1951, 0.0), (1.0, 9.656e-07, 0.0), (0.9808, 0.1951, 0.0), (0.9239, 0.3827, 0.0), (0.8315, 0.5556, 0.0), (0.7071, 0.7071, 0.0), (0.5556, 0.8315, 0.0), (0.3827, 0.9239, 0.0), (0.1951, 0.9808, 0.0), (2.835e-07, 3.387, 0.6179), (-0.6609, 3.322, 0.6179), (-1.296, 3.13, 0.6179), (-1.882, 2.817, 0.6179), (-2.395, 2.395, 0.6179), (-2.817, 1.882, 0.6179), (-3.13, 1.296, 0.6179), (-3.322, 0.6609, 0.6179), (-3.387, -4.246e-07, 0.6179), (-3.322, -0.6609, 0.6179), (-3.13, -1.296, 0.6179), (-2.817, -1.882, 0.6179), (-2.395, -2.395, 0.6179), (-1.882, -2.817, 0.6179), (-1.296, -3.13, 0.6179), (-0.6609, -3.322, 0.6179), (1.387e-06, -3.387, 0.6179), (0.6609, -3.322, 0.6179), (1.296, -3.13, 0.6179), (1.882, -2.817, 0.6179), (2.395, -2.395, 0.6179), (2.817, -1.882, 0.6179), (3.13, -1.296, 0.6179), (3.322, -0.6608, 0.6179), (3.387, 2.591e-06, 0.6179), (3.322, 0.6609, 0.6179), (3.13, 1.296, 0.6179), (2.817, 1.882, 0.6179), (2.395, 2.395, 0.6179), (1.882, 2.817, 0.6179), (1.296, 3.13, 0.6179), (0.6608, 3.322, 0.6179), (3.744e-07, 4.518, 1.095), (-0.8814, 4.431, 1.095), (-1.729, 4.174, 1.095), (-2.51, 3.757, 1.095), (-3.195, 3.195, 1.095), (-3.757, 2.51, 1.095), (-4.174, 1.729, 1.095), (-4.431, 0.8814, 1.095), (-4.518, -6.41e-07, 1.095), (-4.431, -0.8814, 1.095), (-4.174, -1.729, 1.095), (-3.757, -2.51, 1.095), (-3.195, -3.195, 1.095), (-2.51, -3.757, 1.095), (-1.729, -4.174, 1.095), (-0.8814, -4.431, 1.095), (1.847e-06, -4.518, 1.095), (0.8814, -4.431, 1.095), (1.729, -4.174, 1.095), (2.51, -3.757, 1.095), (3.195, -3.195, 1.095), (3.757, -2.51, 1.095), (4.174, -1.729, 1.095), (4.431, -0.8814, 1.095), (4.518, 3.381e-06, 1.095), (4.431, 0.8814, 1.095), (4.174, 1.729, 1.095), (3.757, 2.51, 1.095), (3.195, 3.195, 1.095), (2.51, 3.757, 1.095), (1.729, 4.174, 1.095), (0.8814, 4.431, 1.095), (3.895e-07, 4.659, 1.394), (-0.9089, 4.569, 1.394), (-1.783, 4.304, 1.394), (-2.588, 3.874, 1.394), (-3.294, 3.294, 1.394), (-3.874, 2.588, 1.394), (-4.304, 1.783, 1.394), (-4.569, 0.9089, 1.394), (-4.659, -6.712e-07, 1.394), (-4.569, -0.9089, 1.394), (-4.304, -1.783, 1.394), (-3.874, -2.588, 1.394), (-3.294, -3.294, 1.394), (-2.588, -3.874, 1.394), (-1.783, -4.304, 1.394), (-0.9089, -4.569, 1.394), (1.908e-06, -4.659, 1.394), (0.9089, -4.569, 1.394), (1.783, -4.304, 1.394), (2.588, -3.874, 1.394), (3.294, -3.294, 1.394), (3.874, -2.588, 1.394), (4.304, -1.783, 1.394), (4.569, -0.9089, 1.394), (4.659, 3.476e-06, 1.394), (4.569, 0.9089, 1.394), (4.304, 1.783, 1.394), (3.874, 2.588, 1.394), (3.294, 3.294, 1.394), (2.588, 3.874, 1.394), (1.783, 4.304, 1.394), (0.9089, 4.569, 1.394)], [], [(25, 24, 56, 57), (12, 11, 43, 44), (26, 25, 57, 58), (13, 12, 44, 45), (27, 26, 58, 59), (14, 13, 45, 46), (1, 0, 32, 33), (28, 27, 59, 60), (15, 14, 46, 47), (2, 1, 33, 34), (29, 28, 60, 61), (16, 15, 47, 48), (3, 2, 34, 35), (30, 29, 61, 62), (17, 16, 48, 49), (4, 3, 35, 36), (31, 30, 62, 63), (18, 17, 49, 50), (5, 4, 36, 37), (0, 31, 63, 32), (19, 18, 50, 51), (6, 5, 37, 38), (20, 19, 51, 52), (7, 6, 38, 39), (21, 20, 52, 53), (8, 7, 39, 40), (22, 21, 53, 54), (9, 8, 40, 41), (23, 22, 54, 55), (10, 9, 41, 42), (24, 23, 55, 56), (11, 10, 42, 43), (38, 37, 69, 70), (52, 51, 83, 84), (39, 38, 70, 71), (53, 52, 84, 85), (40, 39, 71, 72), (54, 53, 85, 86), (41, 40, 72, 73), (55, 54, 86, 87), (42, 41, 73, 74), (56, 55, 87, 88), (43, 42, 74, 75), (57, 56, 88, 89), (44, 43, 75, 76), (58, 57, 89, 90), (45, 44, 76, 77), (59, 58, 90, 91), (46, 45, 77, 78), (33, 32, 64, 65), (60, 59, 91, 92), (47, 46, 78, 79), (34, 33, 65, 66), (61, 60, 92, 93), (48, 47, 79, 80), (35, 34, 66, 67), (62, 61, 93, 94), (49, 48, 80, 81), (36, 35, 67, 68), (63, 62, 94, 95), (50, 49, 81, 82), (37, 36, 68, 69), (32, 63, 95, 64), (51, 50, 82, 83), (73, 72, 104, 105), (87, 86, 118, 119), (74, 73, 105, 106), (88, 87, 119, 120), (75, 74, 106, 107), (89, 88, 120, 121), (76, 75, 107, 108), (90, 89, 121, 122), (77, 76, 108, 109), (91, 90, 122, 123), (78, 77, 109, 110), (65, 64, 96, 97), (92, 91, 123, 124), (79, 78, 110, 111), (66, 65, 97, 98), (93, 92, 124, 125), (80, 79, 111, 112), (67, 66, 98, 99), (94, 93, 125, 126), (81, 80, 112, 113), (68, 67, 99, 100), (95, 94, 126, 127), (82, 81, 113, 114), (69, 68, 100, 101), (64, 95, 127, 96), (83, 82, 114, 115), (70, 69, 101, 102), (84, 83, 115, 116), (71, 70, 102, 103), (85, 84, 116, 117), (72, 71, 103, 104), (86, 85, 117, 118)])
me_circle_004.use_remesh_preserve_volume = False
me_circle_004.use_remesh_preserve_attributes = False
me_circle_004.use_mirror_vertex_groups = False
me_circle_004.update()

# ---- objects
ob_circle_003 = bpy.data.objects.new('Circle.003', me_circle_005)
ob_circle_002 = bpy.data.objects.new('Circle.002', me_circle_002)
ob_circle_001 = bpy.data.objects.new('Circle.001', me_circle_007)
ob_circle = bpy.data.objects.new('Circle', me_circle_004)
ob_lamp = bpy.data.objects.new('Lamp', light_lamp)
ob_camera = bpy.data.objects.new('Camera', cam_camera)

# ---- transforms, parenting, visibility, modifiers, constraints
ob_circle_003.location = (0.7059, -0.5427, -0.6745)
ob_circle_003.scale = (0.2793, 0.2793, 0.2793)
ob_circle_003.lineart.crease_threshold = 0.0
ob_circle_002.location = (0.7412, -0.5564, 0.7569)
ob_circle_002.scale = (0.003903, 0.003903, 0.003903)
ob_circle_002.lineart.crease_threshold = 0.0
ob_circle_001.location = (0.7155, -0.5521, 0.5221)
ob_circle_001.scale = (0.3799, 0.3799, -0.3799)
ob_circle_001.lineart.crease_threshold = 0.0
ob_circle.location = (0.6987, -0.5521, -0.5393)
ob_circle.scale = (0.3799, 0.3799, 0.3799)
ob_circle.lineart.crease_threshold = 0.0
ob_lamp.location = (4.076, 1.005, 4.602)
ob_lamp.rotation_euler = (0.6503, 0.05522, 1.866)
ob_lamp.lock_rotations_4d = False
ob_lamp.empty_display_type = 'ARROWS'
ob_lamp.color = (0.0, 0.0, 0.0, 0.0)
ob_lamp.lineart.crease_threshold = 0.0
ob_camera.location = (7.481, -6.508, 4.041)
ob_camera.rotation_euler = (1.109, 0.0, 0.8149)
ob_camera.lock_rotations_4d = False
ob_camera.empty_display_type = 'ARROWS'
ob_camera.color = (0.0, 0.0, 0.0, 0.0)
ob_camera.display_type = 'WIRE'
ob_camera.lineart.crease_threshold = 0.0

# ---- collection membership
col_collection_1.objects.link(ob_circle_003)
col_collection_1.objects.link(ob_circle_002)
col_collection_1.objects.link(ob_circle_001)
col_collection_1.objects.link(ob_circle)
col_collection_1.objects.link(ob_lamp)
col_collection_1.objects.link(ob_camera)

# ---- scene / render settings (as saved in the file)
scene.camera = ob_camera
scene.frame_start = 1; scene.frame_end = 250; scene.frame_set(1)
scene.render.engine = 'BLENDER_EEVEE_NEXT'
scene.render.resolution_percentage = 50
scene.render.dither_intensity = 0.0
scene.cycles.use_denoising = False
scene.cycles.samples = 128
scene.cycles.sampling_pattern = 'TABULATED_SOBOL'
scene.cycles.use_adaptive_sampling = False
scene.cycles.use_light_tree = False
scene.cycles.blur_glossy = 0.0
scene.cycles.sample_clamp_indirect = 0.0
scene.view_settings.view_transform = 'Standard'
bpy.context.view_layer.update()
